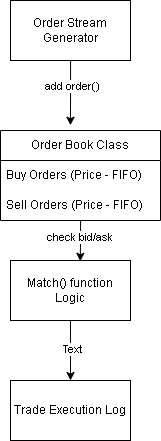

The diagram above was exported from draw.io. Its source (the exported page's mxGraphModel, read from the mxfile embedded in the PNG):
<mxGraphModel dx="871" dy="2117" grid="1" gridSize="10" guides="1" tooltips="1" connect="1" arrows="1" fold="1" page="1" pageScale="1" pageWidth="850" pageHeight="1100" math="0" shadow="0">
  <root>
    <mxCell id="0" />
    <mxCell id="1" parent="0" />
    <mxCell id="pHZZWwtF13BjUrHZRqOY-1" value="Order Stream Generator" style="rounded=0;whiteSpace=wrap;html=1;" vertex="1" parent="1">
      <mxGeometry x="230" y="-860" width="120" height="60" as="geometry" />
    </mxCell>
    <mxCell id="pHZZWwtF13BjUrHZRqOY-46" value="Order Book Class" style="swimlane;fontStyle=0;childLayout=stackLayout;horizontal=1;startSize=30;horizontalStack=0;resizeParent=1;resizeParentMax=0;resizeLast=0;collapsible=1;marginBottom=0;whiteSpace=wrap;html=1;" vertex="1" parent="1">
      <mxGeometry x="220" y="-730" width="160" height="90" as="geometry" />
    </mxCell>
    <mxCell id="pHZZWwtF13BjUrHZRqOY-47" value="Buy Orders (Price - FIFO)" style="text;strokeColor=none;fillColor=none;align=left;verticalAlign=middle;spacingLeft=4;spacingRight=4;overflow=hidden;points=[[0,0.5],[1,0.5]];portConstraint=eastwest;rotatable=0;whiteSpace=wrap;html=1;" vertex="1" parent="pHZZWwtF13BjUrHZRqOY-46">
      <mxGeometry y="30" width="160" height="30" as="geometry" />
    </mxCell>
    <mxCell id="pHZZWwtF13BjUrHZRqOY-48" value="Sell Orders (Price - FIFO)" style="text;strokeColor=none;fillColor=none;align=left;verticalAlign=middle;spacingLeft=4;spacingRight=4;overflow=hidden;points=[[0,0.5],[1,0.5]];portConstraint=eastwest;rotatable=0;whiteSpace=wrap;html=1;" vertex="1" parent="pHZZWwtF13BjUrHZRqOY-46">
      <mxGeometry y="60" width="160" height="30" as="geometry" />
    </mxCell>
    <mxCell id="pHZZWwtF13BjUrHZRqOY-50" style="edgeStyle=orthogonalEdgeStyle;rounded=0;orthogonalLoop=1;jettySize=auto;html=1;entryX=0.437;entryY=-0.058;entryDx=0;entryDy=0;entryPerimeter=0;" edge="1" parent="1" source="pHZZWwtF13BjUrHZRqOY-1" target="pHZZWwtF13BjUrHZRqOY-46">
      <mxGeometry relative="1" as="geometry" />
    </mxCell>
    <mxCell id="pHZZWwtF13BjUrHZRqOY-55" value="add order()" style="edgeLabel;html=1;align=center;verticalAlign=middle;resizable=0;points=[];" vertex="1" connectable="0" parent="pHZZWwtF13BjUrHZRqOY-50">
      <mxGeometry x="-0.2092" y="1" relative="1" as="geometry">
        <mxPoint y="2" as="offset" />
      </mxGeometry>
    </mxCell>
    <mxCell id="pHZZWwtF13BjUrHZRqOY-54" style="edgeStyle=orthogonalEdgeStyle;rounded=0;orthogonalLoop=1;jettySize=auto;html=1;" edge="1" parent="1" source="pHZZWwtF13BjUrHZRqOY-51" target="pHZZWwtF13BjUrHZRqOY-52">
      <mxGeometry relative="1" as="geometry" />
    </mxCell>
    <mxCell id="pHZZWwtF13BjUrHZRqOY-57" value="Text" style="edgeLabel;html=1;align=center;verticalAlign=middle;resizable=0;points=[];" vertex="1" connectable="0" parent="pHZZWwtF13BjUrHZRqOY-54">
      <mxGeometry x="-0.0556" y="1" relative="1" as="geometry">
        <mxPoint as="offset" />
      </mxGeometry>
    </mxCell>
    <mxCell id="pHZZWwtF13BjUrHZRqOY-51" value="Match() function Logic" style="rounded=0;whiteSpace=wrap;html=1;" vertex="1" parent="1">
      <mxGeometry x="230" y="-600" width="120" height="60" as="geometry" />
    </mxCell>
    <mxCell id="pHZZWwtF13BjUrHZRqOY-52" value="Trade Execution Log" style="rounded=0;whiteSpace=wrap;html=1;" vertex="1" parent="1">
      <mxGeometry x="230" y="-480" width="120" height="60" as="geometry" />
    </mxCell>
    <mxCell id="pHZZWwtF13BjUrHZRqOY-53" style="edgeStyle=orthogonalEdgeStyle;rounded=0;orthogonalLoop=1;jettySize=auto;html=1;entryX=0.581;entryY=0.013;entryDx=0;entryDy=0;entryPerimeter=0;" edge="1" parent="1" source="pHZZWwtF13BjUrHZRqOY-46" target="pHZZWwtF13BjUrHZRqOY-51">
      <mxGeometry relative="1" as="geometry" />
    </mxCell>
    <mxCell id="pHZZWwtF13BjUrHZRqOY-56" value="check bid/ask" style="edgeLabel;html=1;align=center;verticalAlign=middle;resizable=0;points=[];" vertex="1" connectable="0" parent="pHZZWwtF13BjUrHZRqOY-53">
      <mxGeometry x="-0.2067" y="-2" relative="1" as="geometry">
        <mxPoint as="offset" />
      </mxGeometry>
    </mxCell>
  </root>
</mxGraphModel>